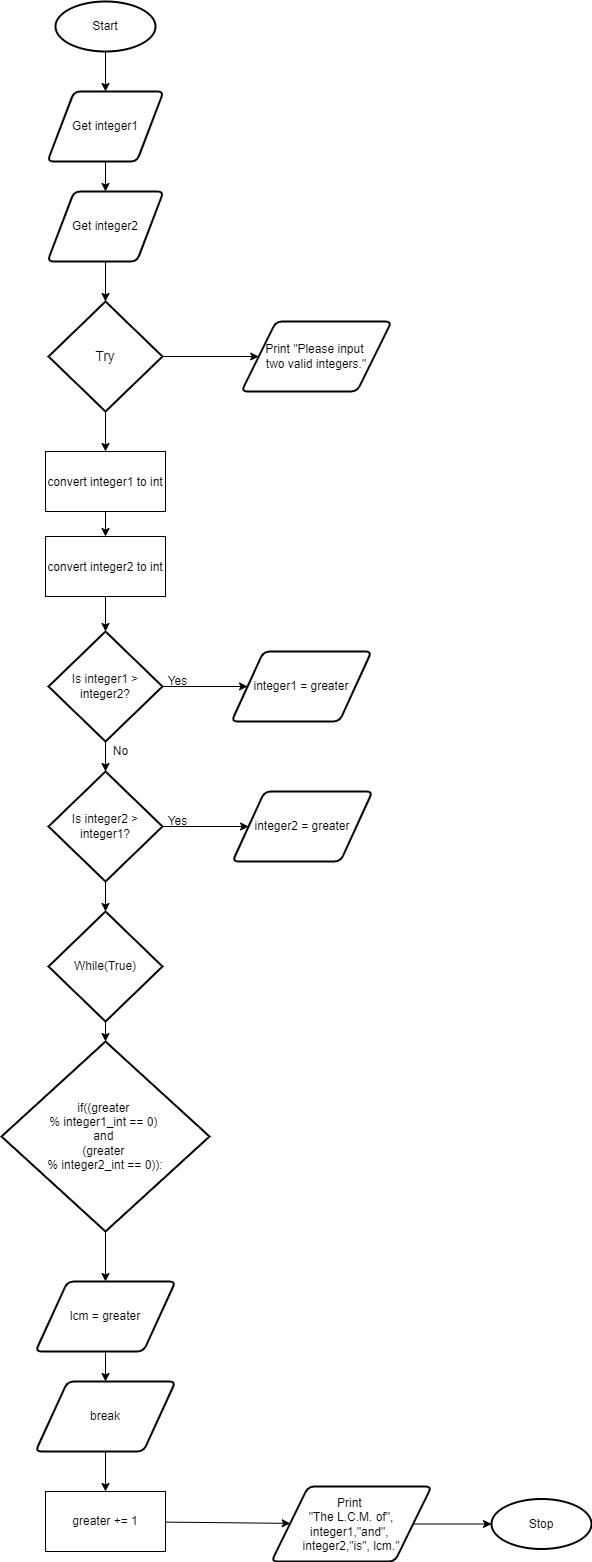

The diagram above was exported from draw.io. Its source (the exported page's mxGraphModel, read from the mxfile embedded in the PNG):
<mxGraphModel dx="690" dy="503" grid="1" gridSize="10" guides="1" tooltips="1" connect="1" arrows="1" fold="1" page="1" pageScale="1" pageWidth="827" pageHeight="1169" math="0" shadow="0">
  <root>
    <mxCell id="0" />
    <mxCell id="1" parent="0" />
    <mxCell id="22" style="edgeStyle=none;html=1;entryX=0.5;entryY=0;entryDx=0;entryDy=0;" parent="1" source="20" target="21" edge="1">
      <mxGeometry relative="1" as="geometry" />
    </mxCell>
    <mxCell id="20" value="Start" style="strokeWidth=2;html=1;shape=mxgraph.flowchart.start_2;whiteSpace=wrap;" parent="1" vertex="1">
      <mxGeometry x="364" y="50" width="100" height="50" as="geometry" />
    </mxCell>
    <mxCell id="24" style="edgeStyle=none;html=1;entryX=0.5;entryY=0;entryDx=0;entryDy=0;" parent="1" source="21" target="23" edge="1">
      <mxGeometry relative="1" as="geometry" />
    </mxCell>
    <mxCell id="21" value="Get integer1" style="shape=parallelogram;html=1;strokeWidth=2;perimeter=parallelogramPerimeter;whiteSpace=wrap;rounded=1;arcSize=12;size=0.23;" parent="1" vertex="1">
      <mxGeometry x="356" y="140" width="116" height="70" as="geometry" />
    </mxCell>
    <mxCell id="26" style="edgeStyle=none;html=1;entryX=0.5;entryY=0;entryDx=0;entryDy=0;entryPerimeter=0;" parent="1" source="23" target="25" edge="1">
      <mxGeometry relative="1" as="geometry" />
    </mxCell>
    <mxCell id="23" value="Get integer2" style="shape=parallelogram;html=1;strokeWidth=2;perimeter=parallelogramPerimeter;whiteSpace=wrap;rounded=1;arcSize=12;size=0.23;" parent="1" vertex="1">
      <mxGeometry x="356" y="240" width="116" height="70" as="geometry" />
    </mxCell>
    <mxCell id="28" style="edgeStyle=none;html=1;entryX=0.5;entryY=0;entryDx=0;entryDy=0;fontSize=14;" parent="1" source="25" target="27" edge="1">
      <mxGeometry relative="1" as="geometry" />
    </mxCell>
    <mxCell id="30" style="edgeStyle=none;html=1;entryX=0;entryY=0.5;entryDx=0;entryDy=0;fontSize=14;" parent="1" source="25" target="29" edge="1">
      <mxGeometry relative="1" as="geometry" />
    </mxCell>
    <mxCell id="25" value="&lt;font style=&quot;font-size: 14px&quot;&gt;Try&lt;/font&gt;" style="strokeWidth=2;html=1;shape=mxgraph.flowchart.decision;whiteSpace=wrap;" parent="1" vertex="1">
      <mxGeometry x="357" y="350" width="114" height="110" as="geometry" />
    </mxCell>
    <mxCell id="32" style="edgeStyle=none;html=1;entryX=0.5;entryY=0;entryDx=0;entryDy=0;fontSize=12;" parent="1" source="27" target="31" edge="1">
      <mxGeometry relative="1" as="geometry" />
    </mxCell>
    <mxCell id="27" value="&lt;font style=&quot;font-size: 12px&quot;&gt;convert integer1 to int&lt;/font&gt;" style="whiteSpace=wrap;html=1;fontSize=14;" parent="1" vertex="1">
      <mxGeometry x="354" y="500" width="120" height="60" as="geometry" />
    </mxCell>
    <mxCell id="29" value="Print &quot;Please input &lt;br&gt;two valid integers.&quot;" style="shape=parallelogram;html=1;strokeWidth=2;perimeter=parallelogramPerimeter;whiteSpace=wrap;rounded=1;arcSize=12;size=0.23;" parent="1" vertex="1">
      <mxGeometry x="550" y="370" width="150" height="70" as="geometry" />
    </mxCell>
    <mxCell id="34" style="edgeStyle=none;html=1;entryX=0.5;entryY=0;entryDx=0;entryDy=0;entryPerimeter=0;fontSize=12;" parent="1" source="31" target="33" edge="1">
      <mxGeometry relative="1" as="geometry" />
    </mxCell>
    <mxCell id="31" value="&lt;font style=&quot;font-size: 12px&quot;&gt;convert integer2 to int&lt;/font&gt;" style="whiteSpace=wrap;html=1;fontSize=14;" parent="1" vertex="1">
      <mxGeometry x="354" y="585" width="120" height="60" as="geometry" />
    </mxCell>
    <mxCell id="36" style="edgeStyle=none;html=1;entryX=0.5;entryY=0;entryDx=0;entryDy=0;entryPerimeter=0;fontSize=12;" parent="1" source="33" target="35" edge="1">
      <mxGeometry relative="1" as="geometry" />
    </mxCell>
    <mxCell id="39" style="edgeStyle=none;html=1;entryX=0;entryY=0.5;entryDx=0;entryDy=0;fontSize=12;" parent="1" source="33" target="38" edge="1">
      <mxGeometry relative="1" as="geometry" />
    </mxCell>
    <mxCell id="33" value="&lt;font style=&quot;font-size: 12px&quot;&gt;Is integer1 &amp;gt;&lt;br&gt;integer2?&lt;br&gt;&lt;/font&gt;" style="strokeWidth=2;html=1;shape=mxgraph.flowchart.decision;whiteSpace=wrap;" parent="1" vertex="1">
      <mxGeometry x="357" y="680" width="114" height="110" as="geometry" />
    </mxCell>
    <mxCell id="41" style="edgeStyle=none;html=1;fontSize=12;" parent="1" source="35" target="40" edge="1">
      <mxGeometry relative="1" as="geometry" />
    </mxCell>
    <mxCell id="47" style="edgeStyle=none;html=1;entryX=0.5;entryY=0;entryDx=0;entryDy=0;entryPerimeter=0;fontSize=12;" parent="1" source="35" target="46" edge="1">
      <mxGeometry relative="1" as="geometry" />
    </mxCell>
    <mxCell id="35" value="&lt;font style=&quot;font-size: 12px&quot;&gt;Is integer2 &amp;gt;&lt;br&gt;integer1?&lt;br&gt;&lt;/font&gt;" style="strokeWidth=2;html=1;shape=mxgraph.flowchart.decision;whiteSpace=wrap;" parent="1" vertex="1">
      <mxGeometry x="357" y="820" width="114" height="110" as="geometry" />
    </mxCell>
    <mxCell id="38" value="integer1 = greater" style="shape=parallelogram;html=1;strokeWidth=2;perimeter=parallelogramPerimeter;whiteSpace=wrap;rounded=1;arcSize=12;size=0.23;fontSize=12;" parent="1" vertex="1">
      <mxGeometry x="540" y="700" width="140" height="70" as="geometry" />
    </mxCell>
    <mxCell id="40" value="integer2 = greater" style="shape=parallelogram;html=1;strokeWidth=2;perimeter=parallelogramPerimeter;whiteSpace=wrap;rounded=1;arcSize=12;size=0.23;fontSize=12;" parent="1" vertex="1">
      <mxGeometry x="541" y="840" width="140" height="70" as="geometry" />
    </mxCell>
    <mxCell id="42" value="Yes" style="text;html=1;align=center;verticalAlign=middle;resizable=0;points=[];autosize=1;strokeColor=none;fillColor=none;fontSize=12;" parent="1" vertex="1">
      <mxGeometry x="471" y="720" width="30" height="20" as="geometry" />
    </mxCell>
    <mxCell id="44" value="Yes" style="text;html=1;align=center;verticalAlign=middle;resizable=0;points=[];autosize=1;strokeColor=none;fillColor=none;fontSize=12;" parent="1" vertex="1">
      <mxGeometry x="471" y="860" width="30" height="20" as="geometry" />
    </mxCell>
    <mxCell id="45" value="No" style="text;html=1;align=center;verticalAlign=middle;resizable=0;points=[];autosize=1;strokeColor=none;fillColor=none;fontSize=12;" parent="1" vertex="1">
      <mxGeometry x="414" y="790" width="30" height="20" as="geometry" />
    </mxCell>
    <mxCell id="49" style="edgeStyle=none;html=1;exitX=0.5;exitY=1;exitDx=0;exitDy=0;exitPerimeter=0;entryX=0.5;entryY=0;entryDx=0;entryDy=0;entryPerimeter=0;fontSize=12;" parent="1" source="46" target="48" edge="1">
      <mxGeometry relative="1" as="geometry" />
    </mxCell>
    <mxCell id="46" value="While(True)" style="strokeWidth=2;html=1;shape=mxgraph.flowchart.decision;whiteSpace=wrap;" parent="1" vertex="1">
      <mxGeometry x="357" y="960" width="114" height="110" as="geometry" />
    </mxCell>
    <mxCell id="51" style="edgeStyle=none;html=1;entryX=0.5;entryY=0;entryDx=0;entryDy=0;fontSize=12;" parent="1" source="48" target="50" edge="1">
      <mxGeometry relative="1" as="geometry" />
    </mxCell>
    <mxCell id="48" value="&lt;font&gt;if((greater &lt;br&gt;% integer1_int == 0) &lt;br&gt;and &lt;br&gt;(greater &lt;br&gt;% integer2_int == 0)):&lt;br&gt;&lt;/font&gt;" style="strokeWidth=2;html=1;shape=mxgraph.flowchart.decision;whiteSpace=wrap;" parent="1" vertex="1">
      <mxGeometry x="310" y="1090" width="208" height="190" as="geometry" />
    </mxCell>
    <mxCell id="53" style="edgeStyle=none;html=1;entryX=0.5;entryY=0;entryDx=0;entryDy=0;fontSize=12;" parent="1" source="50" target="52" edge="1">
      <mxGeometry relative="1" as="geometry" />
    </mxCell>
    <mxCell id="50" value="lcm = greater" style="shape=parallelogram;html=1;strokeWidth=2;perimeter=parallelogramPerimeter;whiteSpace=wrap;rounded=1;arcSize=12;size=0.23;fontSize=12;" parent="1" vertex="1">
      <mxGeometry x="344" y="1330" width="140" height="70" as="geometry" />
    </mxCell>
    <mxCell id="56" value="" style="edgeStyle=none;html=1;fontSize=12;" parent="1" source="52" target="55" edge="1">
      <mxGeometry relative="1" as="geometry" />
    </mxCell>
    <mxCell id="52" value="break" style="shape=parallelogram;html=1;strokeWidth=2;perimeter=parallelogramPerimeter;whiteSpace=wrap;rounded=1;arcSize=12;size=0.23;fontSize=12;" parent="1" vertex="1">
      <mxGeometry x="344" y="1430" width="140" height="70" as="geometry" />
    </mxCell>
    <mxCell id="58" style="edgeStyle=none;html=1;fontSize=12;" parent="1" source="55" target="57" edge="1">
      <mxGeometry relative="1" as="geometry" />
    </mxCell>
    <mxCell id="55" value="greater += 1" style="whiteSpace=wrap;html=1;fontSize=12;" parent="1" vertex="1">
      <mxGeometry x="354" y="1540" width="120" height="60" as="geometry" />
    </mxCell>
    <mxCell id="60" style="edgeStyle=none;html=1;entryX=0;entryY=0.5;entryDx=0;entryDy=0;entryPerimeter=0;fontSize=12;" parent="1" source="57" target="59" edge="1">
      <mxGeometry relative="1" as="geometry" />
    </mxCell>
    <mxCell id="57" value="Print &lt;br&gt;&quot;The L.C.M. of&quot;, integer1,&quot;and&quot;, &lt;br&gt;integer2,&quot;is&quot;, lcm.&quot;" style="shape=parallelogram;html=1;strokeWidth=2;perimeter=parallelogramPerimeter;whiteSpace=wrap;rounded=1;arcSize=12;size=0.23;fontSize=12;" parent="1" vertex="1">
      <mxGeometry x="580" y="1535" width="160" height="75" as="geometry" />
    </mxCell>
    <mxCell id="59" value="Stop" style="strokeWidth=2;html=1;shape=mxgraph.flowchart.start_2;whiteSpace=wrap;" parent="1" vertex="1">
      <mxGeometry x="800" y="1547.5" width="100" height="50" as="geometry" />
    </mxCell>
  </root>
</mxGraphModel>